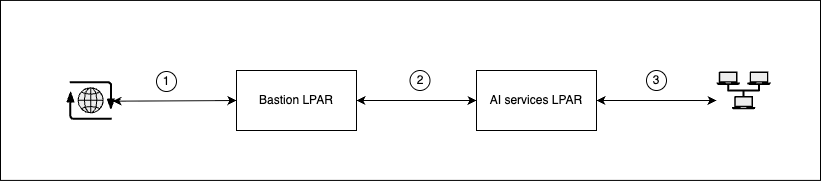

The diagram above was exported from draw.io. Its source (the exported page's mxGraphModel, read from the mxfile embedded in the PNG):
<mxGraphModel dx="1426" dy="760" grid="1" gridSize="10" guides="1" tooltips="1" connect="1" arrows="1" fold="1" page="1" pageScale="1" pageWidth="827" pageHeight="1169" math="0" shadow="0">
  <root>
    <mxCell id="0" />
    <mxCell id="1" parent="0" />
    <mxCell id="9ttj1MlaKFIbf9EEydRz-1" value="" style="rounded=0;whiteSpace=wrap;html=1;" vertex="1" parent="1">
      <mxGeometry x="4" y="158.91" width="820" height="180" as="geometry" />
    </mxCell>
    <mxCell id="DMxXzw8XVvesDef3i9wh-1" value="" style="shape=mxgraph.networks2.icon;aspect=fixed;fillColor=#EDEDED;strokeColor=#000000;gradientColor=#5B6163;network2IconShadow=1;network2bgFillColor=none;labelPosition=center;verticalLabelPosition=bottom;align=center;verticalAlign=top;network2Icon=mxgraph.networks2.internet;network2IconXOffset=0.0012;network2IconYOffset=0.0035;network2IconW=0.9677;network2IconH=0.7722;" parent="1" vertex="1">
      <mxGeometry x="70" y="239.7" width="48.385" height="38.61" as="geometry" />
    </mxCell>
    <mxCell id="DMxXzw8XVvesDef3i9wh-2" value="" style="shape=mxgraph.networks2.icon;aspect=fixed;fillColor=#EDEDED;strokeColor=#000000;gradientColor=#5B6163;network2IconShadow=1;network2bgFillColor=none;labelPosition=center;verticalLabelPosition=bottom;align=center;verticalAlign=top;network2Icon=mxgraph.networks2.lan;network2IconYOffset=0.0558;network2IconW=1.0834;network2IconH=0.7564;" parent="1" vertex="1">
      <mxGeometry x="720" y="230" width="54.169999999999995" height="37.82" as="geometry" />
    </mxCell>
    <mxCell id="DMxXzw8XVvesDef3i9wh-3" value="&lt;font&gt;Bastion LPAR&lt;/font&gt;" style="rounded=0;whiteSpace=wrap;html=1;" parent="1" vertex="1">
      <mxGeometry x="240" y="229" width="120" height="60" as="geometry" />
    </mxCell>
    <mxCell id="DMxXzw8XVvesDef3i9wh-4" value="AI services LPAR" style="rounded=0;whiteSpace=wrap;html=1;" parent="1" vertex="1">
      <mxGeometry x="480" y="229" width="120" height="60" as="geometry" />
    </mxCell>
    <mxCell id="DMxXzw8XVvesDef3i9wh-6" value="" style="endArrow=classic;startArrow=classic;html=1;rounded=0;exitX=1;exitY=0.5;exitDx=0;exitDy=0;entryX=0;entryY=0.767;entryDx=0;entryDy=0;entryPerimeter=0;" parent="1" source="DMxXzw8XVvesDef3i9wh-4" target="DMxXzw8XVvesDef3i9wh-2" edge="1">
      <mxGeometry width="50" height="50" relative="1" as="geometry">
        <mxPoint x="620" y="300" as="sourcePoint" />
        <mxPoint x="670" y="250" as="targetPoint" />
      </mxGeometry>
    </mxCell>
    <mxCell id="DMxXzw8XVvesDef3i9wh-7" value="" style="endArrow=classic;startArrow=classic;html=1;rounded=0;entryX=0;entryY=0.5;entryDx=0;entryDy=0;exitX=0.951;exitY=0.518;exitDx=0;exitDy=0;exitPerimeter=0;" parent="1" source="DMxXzw8XVvesDef3i9wh-1" target="DMxXzw8XVvesDef3i9wh-3" edge="1">
      <mxGeometry width="50" height="50" relative="1" as="geometry">
        <mxPoint x="180" y="310" as="sourcePoint" />
        <mxPoint x="230" y="260" as="targetPoint" />
      </mxGeometry>
    </mxCell>
    <mxCell id="DMxXzw8XVvesDef3i9wh-8" value="&lt;div&gt;&lt;br&gt;&lt;/div&gt;&lt;div&gt;&lt;br&gt;&lt;/div&gt;" style="endArrow=classic;startArrow=classic;html=1;rounded=0;entryX=0;entryY=0.5;entryDx=0;entryDy=0;exitX=1;exitY=0.5;exitDx=0;exitDy=0;" parent="1" source="DMxXzw8XVvesDef3i9wh-3" target="DMxXzw8XVvesDef3i9wh-4" edge="1">
      <mxGeometry width="50" height="50" relative="1" as="geometry">
        <mxPoint x="380" y="300" as="sourcePoint" />
        <mxPoint x="430" y="250" as="targetPoint" />
      </mxGeometry>
    </mxCell>
    <mxCell id="9ttj1MlaKFIbf9EEydRz-2" value="1" style="ellipse;whiteSpace=wrap;html=1;aspect=fixed;align=center;" vertex="1" parent="1">
      <mxGeometry x="160" y="230" width="20" height="20" as="geometry" />
    </mxCell>
    <mxCell id="9ttj1MlaKFIbf9EEydRz-3" value="2" style="ellipse;whiteSpace=wrap;html=1;aspect=fixed;align=center;" vertex="1" parent="1">
      <mxGeometry x="413.5" y="229" width="20" height="20" as="geometry" />
    </mxCell>
    <mxCell id="9ttj1MlaKFIbf9EEydRz-4" value="3" style="ellipse;whiteSpace=wrap;html=1;aspect=fixed;align=center;" vertex="1" parent="1">
      <mxGeometry x="650" y="229" width="20" height="20" as="geometry" />
    </mxCell>
  </root>
</mxGraphModel>